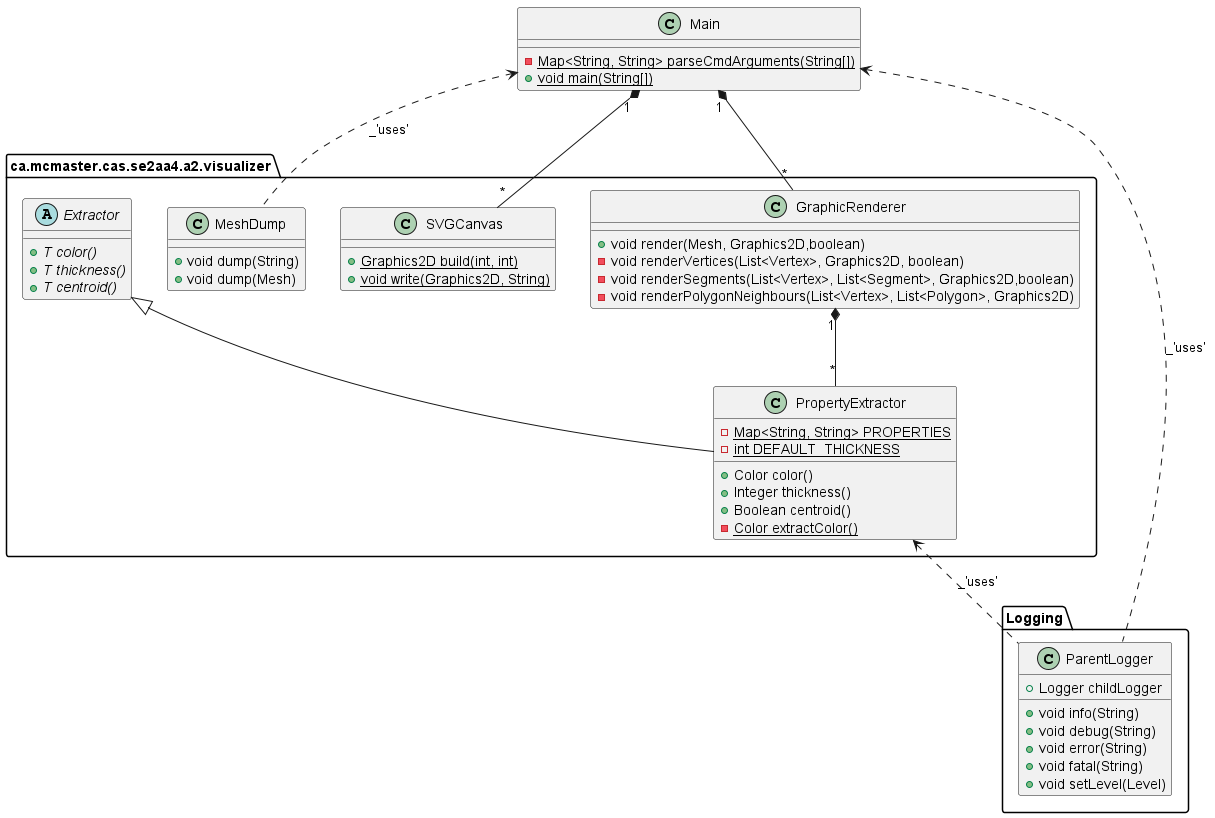

The diagram above was rendered by PlantUML. Its source (embedded in the PNG):
@startuml
class ca.mcmaster.cas.se2aa4.a2.visualizer.MeshDump {
+ void dump(String)
+ void dump(Mesh)
}
class ca.mcmaster.cas.se2aa4.a2.visualizer.SVGCanvas {
+ {static} Graphics2D build(int, int)
+ {static} void write(Graphics2D, String)
}
class Logging.ParentLogger {
+ Logger childLogger
+ void info(String)
+ void debug(String)
+ void error(String)
+ void fatal(String)
+ void setLevel(Level)
}
class ca.mcmaster.cas.se2aa4.a2.visualizer.PropertyExtractor {
- {static} Map<String, String> PROPERTIES
- {static} int DEFAULT_THICKNESS
+ Color color()
+ Integer thickness()
+ Boolean centroid()
- {static} Color extractColor()
}
class ca.mcmaster.cas.se2aa4.a2.visualizer.GraphicRenderer {
+ void render(Mesh, Graphics2D,boolean)
- void renderVertices(List<Vertex>, Graphics2D, boolean)
- void renderSegments(List<Vertex>, List<Segment>, Graphics2D,boolean)
- void renderPolygonNeighbours(List<Vertex>, List<Polygon>, Graphics2D)
}
class Main {
- {static} Map<String, String> parseCmdArguments(String[])
+ {static} void main(String[])
}
abstract class ca.mcmaster.cas.se2aa4.a2.visualizer.Extractor {
+ {abstract}T color()
+ {abstract}T thickness()
+ {abstract}T centroid()
}

Main <.. Logging.ParentLogger: _'uses'
ca.mcmaster.cas.se2aa4.a2.visualizer.PropertyExtractor <.. Logging.ParentLogger: _'uses'
Main "1" *-- "*" ca.mcmaster.cas.se2aa4.a2.visualizer.GraphicRenderer
Main "1" *-- "*" ca.mcmaster.cas.se2aa4.a2.visualizer.SVGCanvas
Main <.. ca.mcmaster.cas.se2aa4.a2.visualizer.MeshDump: _'uses'
ca.mcmaster.cas.se2aa4.a2.visualizer.GraphicRenderer "1" *-- "*" ca.mcmaster.cas.se2aa4.a2.visualizer.PropertyExtractor
ca.mcmaster.cas.se2aa4.a2.visualizer.Extractor <|-- ca.mcmaster.cas.se2aa4.a2.visualizer.PropertyExtractor
@enduml